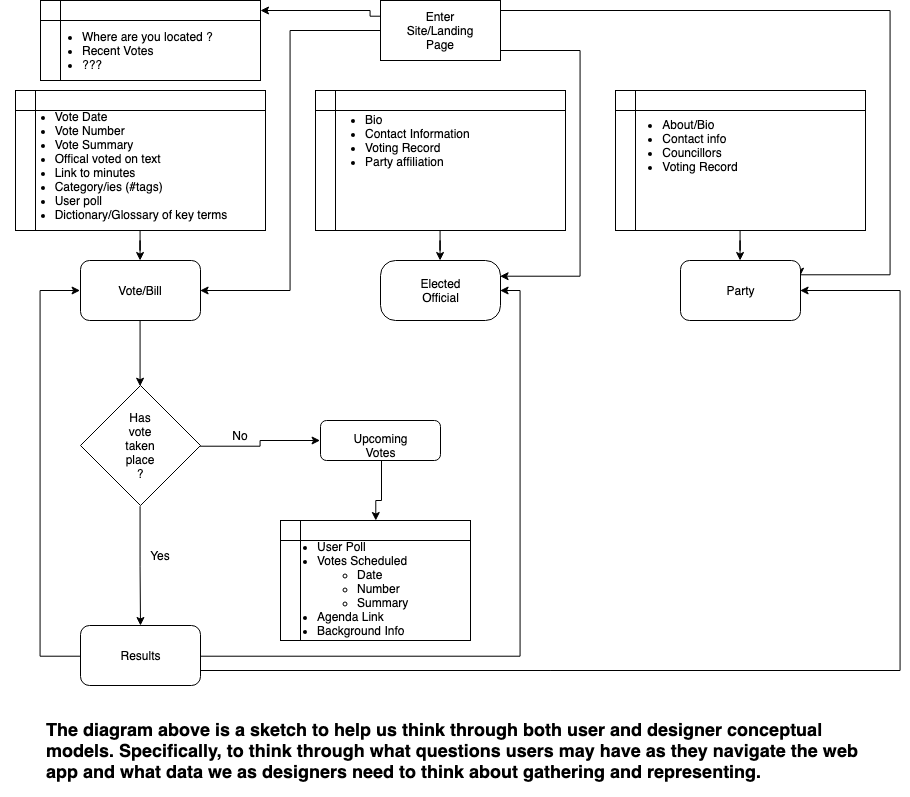

The diagram above was exported from draw.io. Its source (the exported page's mxGraphModel, read from the mxfile embedded in the PNG):
<mxGraphModel dx="669" dy="530" grid="1" gridSize="10" guides="1" tooltips="1" connect="1" arrows="1" fold="1" page="1" pageScale="1" pageWidth="1100" pageHeight="850" math="0" shadow="0">
  <root>
    <mxCell id="0" />
    <mxCell id="1" parent="0" />
    <mxCell id="uW2zbbwwey5sh2JrbZSr-41" style="edgeStyle=orthogonalEdgeStyle;rounded=0;orthogonalLoop=1;jettySize=auto;html=1;exitX=0.5;exitY=1;exitDx=0;exitDy=0;entryX=1;entryY=0.25;entryDx=0;entryDy=0;startArrow=none;startFill=0;strokeColor=#000000;" parent="1" source="JkwgimJN023szdgyeqNT-1" target="JkwgimJN023szdgyeqNT-9" edge="1">
      <mxGeometry relative="1" as="geometry">
        <Array as="points">
          <mxPoint x="440" y="90" />
          <mxPoint x="580" y="90" />
          <mxPoint x="580" y="316" />
        </Array>
      </mxGeometry>
    </mxCell>
    <mxCell id="uW2zbbwwey5sh2JrbZSr-42" style="edgeStyle=orthogonalEdgeStyle;rounded=0;orthogonalLoop=1;jettySize=auto;html=1;exitX=0;exitY=0.5;exitDx=0;exitDy=0;entryX=1;entryY=0.5;entryDx=0;entryDy=0;startArrow=none;startFill=0;strokeColor=#000000;" parent="1" source="JkwgimJN023szdgyeqNT-1" target="JkwgimJN023szdgyeqNT-8" edge="1">
      <mxGeometry relative="1" as="geometry" />
    </mxCell>
    <mxCell id="uW2zbbwwey5sh2JrbZSr-43" style="edgeStyle=orthogonalEdgeStyle;rounded=0;orthogonalLoop=1;jettySize=auto;html=1;exitX=1;exitY=0.5;exitDx=0;exitDy=0;entryX=1;entryY=0.25;entryDx=0;entryDy=0;startArrow=none;startFill=0;strokeColor=#000000;" parent="1" source="JkwgimJN023szdgyeqNT-1" target="JkwgimJN023szdgyeqNT-10" edge="1">
      <mxGeometry relative="1" as="geometry">
        <Array as="points">
          <mxPoint x="890" y="50" />
          <mxPoint x="890" y="314" />
        </Array>
      </mxGeometry>
    </mxCell>
    <mxCell id="uW2zbbwwey5sh2JrbZSr-62" style="edgeStyle=orthogonalEdgeStyle;rounded=0;orthogonalLoop=1;jettySize=auto;html=1;exitX=0;exitY=0.25;exitDx=0;exitDy=0;startArrow=none;startFill=0;strokeColor=#000000;" parent="1" source="JkwgimJN023szdgyeqNT-1" target="uW2zbbwwey5sh2JrbZSr-63" edge="1">
      <mxGeometry relative="1" as="geometry">
        <mxPoint x="240" y="35" as="targetPoint" />
        <Array as="points">
          <mxPoint x="370" y="56" />
          <mxPoint x="370" y="50" />
        </Array>
      </mxGeometry>
    </mxCell>
    <mxCell id="JkwgimJN023szdgyeqNT-1" value="" style="rounded=1;whiteSpace=wrap;html=1;arcSize=0;" parent="1" vertex="1">
      <mxGeometry x="380" y="40" width="120" height="60" as="geometry" />
    </mxCell>
    <mxCell id="JkwgimJN023szdgyeqNT-2" value="Enter Site/Landing Page&lt;br&gt;" style="text;html=1;strokeColor=none;fillColor=none;align=center;verticalAlign=middle;whiteSpace=wrap;rounded=0;" parent="1" vertex="1">
      <mxGeometry x="420" y="60" width="40" height="20" as="geometry" />
    </mxCell>
    <mxCell id="uW2zbbwwey5sh2JrbZSr-13" style="edgeStyle=orthogonalEdgeStyle;rounded=0;orthogonalLoop=1;jettySize=auto;html=1;exitX=0.5;exitY=1;exitDx=0;exitDy=0;entryX=0.5;entryY=0;entryDx=0;entryDy=0;" parent="1" source="JkwgimJN023szdgyeqNT-8" target="JkwgimJN023szdgyeqNT-14" edge="1">
      <mxGeometry relative="1" as="geometry" />
    </mxCell>
    <mxCell id="JkwgimJN023szdgyeqNT-8" value="" style="rounded=1;whiteSpace=wrap;html=1;" parent="1" vertex="1">
      <mxGeometry x="80" y="300" width="120" height="60" as="geometry" />
    </mxCell>
    <mxCell id="JkwgimJN023szdgyeqNT-9" value="" style="rounded=1;whiteSpace=wrap;html=1;arcSize=25;" parent="1" vertex="1">
      <mxGeometry x="380" y="300" width="120" height="60" as="geometry" />
    </mxCell>
    <mxCell id="JkwgimJN023szdgyeqNT-10" value="" style="rounded=1;whiteSpace=wrap;html=1;" parent="1" vertex="1">
      <mxGeometry x="680" y="300" width="120" height="60" as="geometry" />
    </mxCell>
    <mxCell id="JkwgimJN023szdgyeqNT-11" value="Vote/Bill&lt;br&gt;" style="text;html=1;strokeColor=none;fillColor=none;align=center;verticalAlign=middle;whiteSpace=wrap;rounded=0;" parent="1" vertex="1">
      <mxGeometry x="120" y="320" width="40" height="20" as="geometry" />
    </mxCell>
    <mxCell id="JkwgimJN023szdgyeqNT-12" value="Elected Official" style="text;html=1;strokeColor=none;fillColor=none;align=center;verticalAlign=middle;whiteSpace=wrap;rounded=0;" parent="1" vertex="1">
      <mxGeometry x="420" y="317.5" width="40" height="25" as="geometry" />
    </mxCell>
    <mxCell id="JkwgimJN023szdgyeqNT-13" value="Party&lt;br&gt;" style="text;html=1;strokeColor=none;fillColor=none;align=center;verticalAlign=middle;whiteSpace=wrap;rounded=0;" parent="1" vertex="1">
      <mxGeometry x="720" y="320" width="40" height="20" as="geometry" />
    </mxCell>
    <mxCell id="JkwgimJN023szdgyeqNT-20" style="edgeStyle=orthogonalEdgeStyle;rounded=0;orthogonalLoop=1;jettySize=auto;html=1;exitX=1;exitY=0.5;exitDx=0;exitDy=0;entryX=0;entryY=0.5;entryDx=0;entryDy=0;" parent="1" source="JkwgimJN023szdgyeqNT-14" target="uW2zbbwwey5sh2JrbZSr-5" edge="1">
      <mxGeometry relative="1" as="geometry">
        <mxPoint x="310" y="485" as="targetPoint" />
      </mxGeometry>
    </mxCell>
    <mxCell id="JkwgimJN023szdgyeqNT-21" style="edgeStyle=orthogonalEdgeStyle;rounded=0;orthogonalLoop=1;jettySize=auto;html=1;exitX=0.5;exitY=1;exitDx=0;exitDy=0;" parent="1" source="JkwgimJN023szdgyeqNT-14" edge="1">
      <mxGeometry relative="1" as="geometry">
        <mxPoint x="140" y="665" as="targetPoint" />
      </mxGeometry>
    </mxCell>
    <mxCell id="JkwgimJN023szdgyeqNT-14" value="" style="rhombus;whiteSpace=wrap;html=1;" parent="1" vertex="1">
      <mxGeometry x="80" y="425" width="120" height="120" as="geometry" />
    </mxCell>
    <mxCell id="JkwgimJN023szdgyeqNT-22" value="No" style="text;html=1;strokeColor=none;fillColor=none;align=center;verticalAlign=middle;whiteSpace=wrap;rounded=0;" parent="1" vertex="1">
      <mxGeometry x="220" y="465" width="40" height="20" as="geometry" />
    </mxCell>
    <mxCell id="JkwgimJN023szdgyeqNT-23" value="Yes" style="text;html=1;strokeColor=none;fillColor=none;align=center;verticalAlign=middle;whiteSpace=wrap;rounded=0;" parent="1" vertex="1">
      <mxGeometry x="140" y="585" width="40" height="20" as="geometry" />
    </mxCell>
    <mxCell id="uW2zbbwwey5sh2JrbZSr-7" style="edgeStyle=orthogonalEdgeStyle;rounded=0;orthogonalLoop=1;jettySize=auto;html=1;entryX=1;entryY=0.5;entryDx=0;entryDy=0;" parent="1" source="JkwgimJN023szdgyeqNT-24" target="JkwgimJN023szdgyeqNT-9" edge="1">
      <mxGeometry relative="1" as="geometry">
        <mxPoint x="520" y="370" as="targetPoint" />
      </mxGeometry>
    </mxCell>
    <mxCell id="uW2zbbwwey5sh2JrbZSr-11" style="edgeStyle=orthogonalEdgeStyle;rounded=0;orthogonalLoop=1;jettySize=auto;html=1;exitX=1;exitY=0.75;exitDx=0;exitDy=0;entryX=1;entryY=0.5;entryDx=0;entryDy=0;" parent="1" source="JkwgimJN023szdgyeqNT-24" target="JkwgimJN023szdgyeqNT-10" edge="1">
      <mxGeometry relative="1" as="geometry">
        <Array as="points">
          <mxPoint x="900" y="710" />
          <mxPoint x="900" y="330" />
        </Array>
      </mxGeometry>
    </mxCell>
    <mxCell id="uW2zbbwwey5sh2JrbZSr-12" style="edgeStyle=orthogonalEdgeStyle;rounded=0;orthogonalLoop=1;jettySize=auto;html=1;exitX=0;exitY=0.5;exitDx=0;exitDy=0;entryX=0;entryY=0.5;entryDx=0;entryDy=0;" parent="1" source="JkwgimJN023szdgyeqNT-24" target="JkwgimJN023szdgyeqNT-8" edge="1">
      <mxGeometry relative="1" as="geometry">
        <Array as="points">
          <mxPoint x="40" y="695" />
          <mxPoint x="40" y="330" />
        </Array>
      </mxGeometry>
    </mxCell>
    <mxCell id="JkwgimJN023szdgyeqNT-24" value="" style="rounded=1;whiteSpace=wrap;html=1;" parent="1" vertex="1">
      <mxGeometry x="80" y="665" width="120" height="60" as="geometry" />
    </mxCell>
    <mxCell id="JkwgimJN023szdgyeqNT-25" value="Results&lt;br&gt;" style="text;html=1;strokeColor=none;fillColor=none;align=center;verticalAlign=middle;whiteSpace=wrap;rounded=0;" parent="1" vertex="1">
      <mxGeometry x="120" y="685" width="40" height="20" as="geometry" />
    </mxCell>
    <mxCell id="uW2zbbwwey5sh2JrbZSr-58" value="" style="edgeStyle=orthogonalEdgeStyle;rounded=0;orthogonalLoop=1;jettySize=auto;html=1;startArrow=none;startFill=0;strokeColor=#000000;entryX=0.5;entryY=0;entryDx=0;entryDy=0;" parent="1" source="uW2zbbwwey5sh2JrbZSr-5" target="uW2zbbwwey5sh2JrbZSr-47" edge="1">
      <mxGeometry relative="1" as="geometry">
        <Array as="points">
          <mxPoint x="381" y="540" />
          <mxPoint x="375" y="540" />
        </Array>
      </mxGeometry>
    </mxCell>
    <mxCell id="uW2zbbwwey5sh2JrbZSr-5" value="" style="rounded=1;whiteSpace=wrap;html=1;" parent="1" vertex="1">
      <mxGeometry x="320" y="460" width="120" height="40" as="geometry" />
    </mxCell>
    <mxCell id="uW2zbbwwey5sh2JrbZSr-6" value="Upcoming Votes&lt;br&gt;" style="text;html=1;strokeColor=none;fillColor=none;align=center;verticalAlign=middle;whiteSpace=wrap;rounded=0;" parent="1" vertex="1">
      <mxGeometry x="360" y="475" width="40" height="20" as="geometry" />
    </mxCell>
    <mxCell id="uW2zbbwwey5sh2JrbZSr-16" value="Has vote taken place ?" style="text;html=1;strokeColor=none;fillColor=none;align=center;verticalAlign=middle;whiteSpace=wrap;rounded=0;" parent="1" vertex="1">
      <mxGeometry x="120" y="475" width="40" height="20" as="geometry" />
    </mxCell>
    <mxCell id="uW2zbbwwey5sh2JrbZSr-38" value="" style="edgeStyle=orthogonalEdgeStyle;rounded=0;orthogonalLoop=1;jettySize=auto;html=1;startArrow=none;startFill=0;strokeColor=#000000;" parent="1" source="uW2zbbwwey5sh2JrbZSr-22" target="JkwgimJN023szdgyeqNT-8" edge="1">
      <mxGeometry relative="1" as="geometry" />
    </mxCell>
    <mxCell id="uW2zbbwwey5sh2JrbZSr-22" value="" style="shape=internalStorage;whiteSpace=wrap;html=1;backgroundOutline=1;" parent="1" vertex="1">
      <mxGeometry x="15" y="130" width="250" height="140" as="geometry" />
    </mxCell>
    <mxCell id="uW2zbbwwey5sh2JrbZSr-39" value="" style="edgeStyle=orthogonalEdgeStyle;rounded=0;orthogonalLoop=1;jettySize=auto;html=1;startArrow=none;startFill=0;strokeColor=#000000;" parent="1" source="uW2zbbwwey5sh2JrbZSr-23" target="JkwgimJN023szdgyeqNT-9" edge="1">
      <mxGeometry relative="1" as="geometry" />
    </mxCell>
    <mxCell id="uW2zbbwwey5sh2JrbZSr-23" value="" style="shape=internalStorage;whiteSpace=wrap;html=1;backgroundOutline=1;" parent="1" vertex="1">
      <mxGeometry x="315" y="130" width="250" height="140" as="geometry" />
    </mxCell>
    <mxCell id="uW2zbbwwey5sh2JrbZSr-40" value="" style="edgeStyle=orthogonalEdgeStyle;rounded=0;orthogonalLoop=1;jettySize=auto;html=1;startArrow=none;startFill=0;strokeColor=#000000;" parent="1" source="uW2zbbwwey5sh2JrbZSr-24" target="JkwgimJN023szdgyeqNT-10" edge="1">
      <mxGeometry relative="1" as="geometry" />
    </mxCell>
    <mxCell id="uW2zbbwwey5sh2JrbZSr-24" value="" style="shape=internalStorage;whiteSpace=wrap;html=1;backgroundOutline=1;" parent="1" vertex="1">
      <mxGeometry x="615" y="130" width="250" height="140" as="geometry" />
    </mxCell>
    <mxCell id="uW2zbbwwey5sh2JrbZSr-25" value="&lt;ul&gt;&lt;li style=&quot;text-align: left&quot;&gt;Vote Date&lt;/li&gt;&lt;li style=&quot;text-align: left&quot;&gt;Vote Number&lt;/li&gt;&lt;li style=&quot;text-align: left&quot;&gt;Vote Summary&lt;/li&gt;&lt;li style=&quot;text-align: left&quot;&gt;Offical voted on text&lt;/li&gt;&lt;li style=&quot;text-align: left&quot;&gt;Link to minutes&lt;/li&gt;&lt;li style=&quot;text-align: left&quot;&gt;Category/ies (#tags)&lt;/li&gt;&lt;li style=&quot;text-align: left&quot;&gt;User poll&lt;/li&gt;&lt;li style=&quot;text-align: left&quot;&gt;Dictionary/Glossary of key terms&lt;/li&gt;&lt;/ul&gt;" style="text;html=1;strokeColor=none;fillColor=none;align=center;verticalAlign=middle;whiteSpace=wrap;rounded=0;" parent="1" vertex="1">
      <mxGeometry y="160" width="240" height="90" as="geometry" />
    </mxCell>
    <mxCell id="uW2zbbwwey5sh2JrbZSr-26" value="&lt;ul&gt;&lt;li&gt;Bio&lt;/li&gt;&lt;li&gt;Contact Information&lt;/li&gt;&lt;li&gt;Voting Record&lt;/li&gt;&lt;li&gt;Party affiliation&lt;/li&gt;&lt;/ul&gt;" style="text;html=1;strokeColor=none;fillColor=none;align=left;verticalAlign=middle;whiteSpace=wrap;rounded=0;" parent="1" vertex="1">
      <mxGeometry x="322.5" y="145" width="230" height="70" as="geometry" />
    </mxCell>
    <mxCell id="uW2zbbwwey5sh2JrbZSr-27" value="&lt;ul&gt;&lt;li style=&quot;text-align: left&quot;&gt;About/Bio&lt;/li&gt;&lt;li style=&quot;text-align: left&quot;&gt;Contact info&lt;/li&gt;&lt;li style=&quot;text-align: left&quot;&gt;Councillors&lt;/li&gt;&lt;li style=&quot;text-align: left&quot;&gt;Voting Record&lt;/li&gt;&lt;/ul&gt;" style="text;html=1;strokeColor=none;fillColor=none;align=center;verticalAlign=middle;whiteSpace=wrap;rounded=0;" parent="1" vertex="1">
      <mxGeometry x="610" y="140" width="140" height="90" as="geometry" />
    </mxCell>
    <mxCell id="uW2zbbwwey5sh2JrbZSr-47" value="" style="shape=internalStorage;whiteSpace=wrap;html=1;backgroundOutline=1;align=left;" parent="1" vertex="1">
      <mxGeometry x="280" y="560" width="190" height="120" as="geometry" />
    </mxCell>
    <mxCell id="uW2zbbwwey5sh2JrbZSr-48" value="&lt;ul&gt;&lt;li&gt;User Poll&lt;/li&gt;&lt;li&gt;Votes Scheduled&lt;/li&gt;&lt;ul&gt;&lt;li style=&quot;text-align: left&quot;&gt;Date&lt;/li&gt;&lt;li style=&quot;text-align: left&quot;&gt;Number&lt;/li&gt;&lt;li style=&quot;text-align: left&quot;&gt;Summary&lt;/li&gt;&lt;/ul&gt;&lt;li&gt;Agenda Link&lt;/li&gt;&lt;li&gt;Background Info&lt;/li&gt;&lt;/ul&gt;" style="text;html=1;strokeColor=none;fillColor=none;align=left;verticalAlign=middle;whiteSpace=wrap;rounded=0;" parent="1" vertex="1">
      <mxGeometry x="275" y="570" width="250" height="115" as="geometry" />
    </mxCell>
    <mxCell id="uW2zbbwwey5sh2JrbZSr-63" value="" style="shape=internalStorage;whiteSpace=wrap;html=1;backgroundOutline=1;" parent="1" vertex="1">
      <mxGeometry x="40" y="40" width="220" height="80" as="geometry" />
    </mxCell>
    <mxCell id="uW2zbbwwey5sh2JrbZSr-64" value="&lt;ul&gt;&lt;li style=&quot;text-align: left&quot;&gt;Where are you located ?&lt;/li&gt;&lt;li style=&quot;text-align: left&quot;&gt;Recent Votes&lt;/li&gt;&lt;li style=&quot;text-align: left&quot;&gt;???&lt;/li&gt;&lt;/ul&gt;" style="text;html=1;strokeColor=none;fillColor=none;align=left;verticalAlign=middle;whiteSpace=wrap;rounded=0;" parent="1" vertex="1">
      <mxGeometry x="40" y="60" width="190" height="60" as="geometry" />
    </mxCell>
    <mxCell id="uW2zbbwwey5sh2JrbZSr-67" value="&lt;h2 style=&quot;text-align: left&quot;&gt;&lt;span&gt;&lt;b&gt;The diagram above is a sketch to help us think through both user and designer conceptual models. Specifically, to think through what questions users may have as they navigate the web app and what data we as designers need to think about gathering and representing.&lt;/b&gt;&lt;/span&gt;&lt;/h2&gt;" style="text;html=1;strokeColor=none;fillColor=none;align=center;verticalAlign=middle;whiteSpace=wrap;rounded=0;" parent="1" vertex="1">
      <mxGeometry x="45" y="750" width="850" height="80" as="geometry" />
    </mxCell>
  </root>
</mxGraphModel>